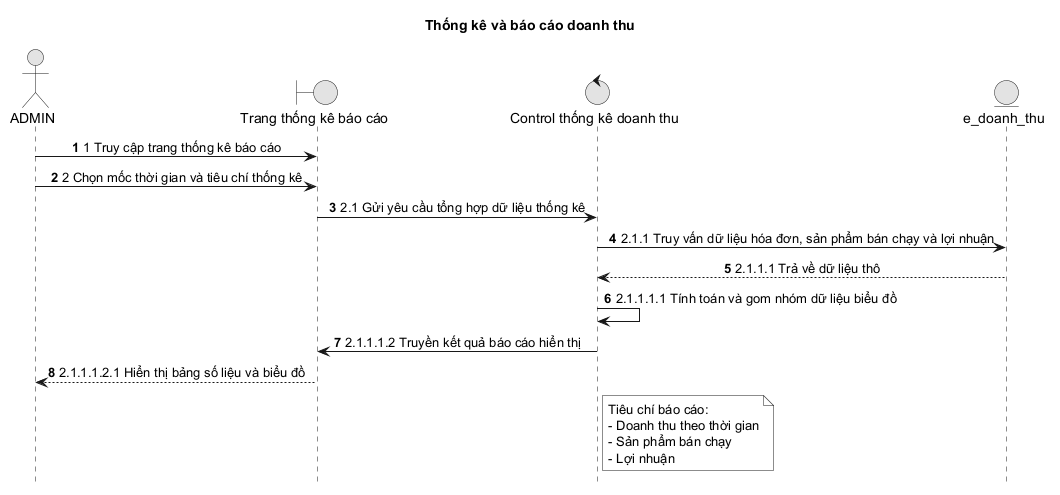

The diagram above was rendered by PlantUML. Its source (embedded in the PNG):
@startuml
title Thống kê và báo cáo doanh thu

autonumber
hide footbox
skinparam monochrome true
skinparam sequenceMessageAlign center
skinparam responseMessageBelowArrow true
actor ADMIN as Admin
boundary "Trang thống kê báo cáo" as Boundary
control "Control thống kê doanh thu" as Control
entity "e_doanh_thu" as Entity

Admin -> Boundary: 1 Truy cập trang thống kê báo cáo
Admin -> Boundary: 2 Chọn mốc thời gian và tiêu chí thống kê
Boundary -> Control: 2.1 Gửi yêu cầu tổng hợp dữ liệu thống kê
Control -> Entity: 2.1.1 Truy vấn dữ liệu hóa đơn, sản phẩm bán chạy và lợi nhuận
Entity --> Control: 2.1.1.1 Trả về dữ liệu thô
Control -> Control: 2.1.1.1.1 Tính toán và gom nhóm dữ liệu biểu đồ
Control -> Boundary: 2.1.1.1.2 Truyền kết quả báo cáo hiển thị
Boundary --> Admin: 2.1.1.1.2.1 Hiển thị bảng số liệu và biểu đồ

note right of Control
  Tiêu chí báo cáo:
  - Doanh thu theo thời gian
  - Sản phẩm bán chạy
  - Lợi nhuận
end note
@enduml